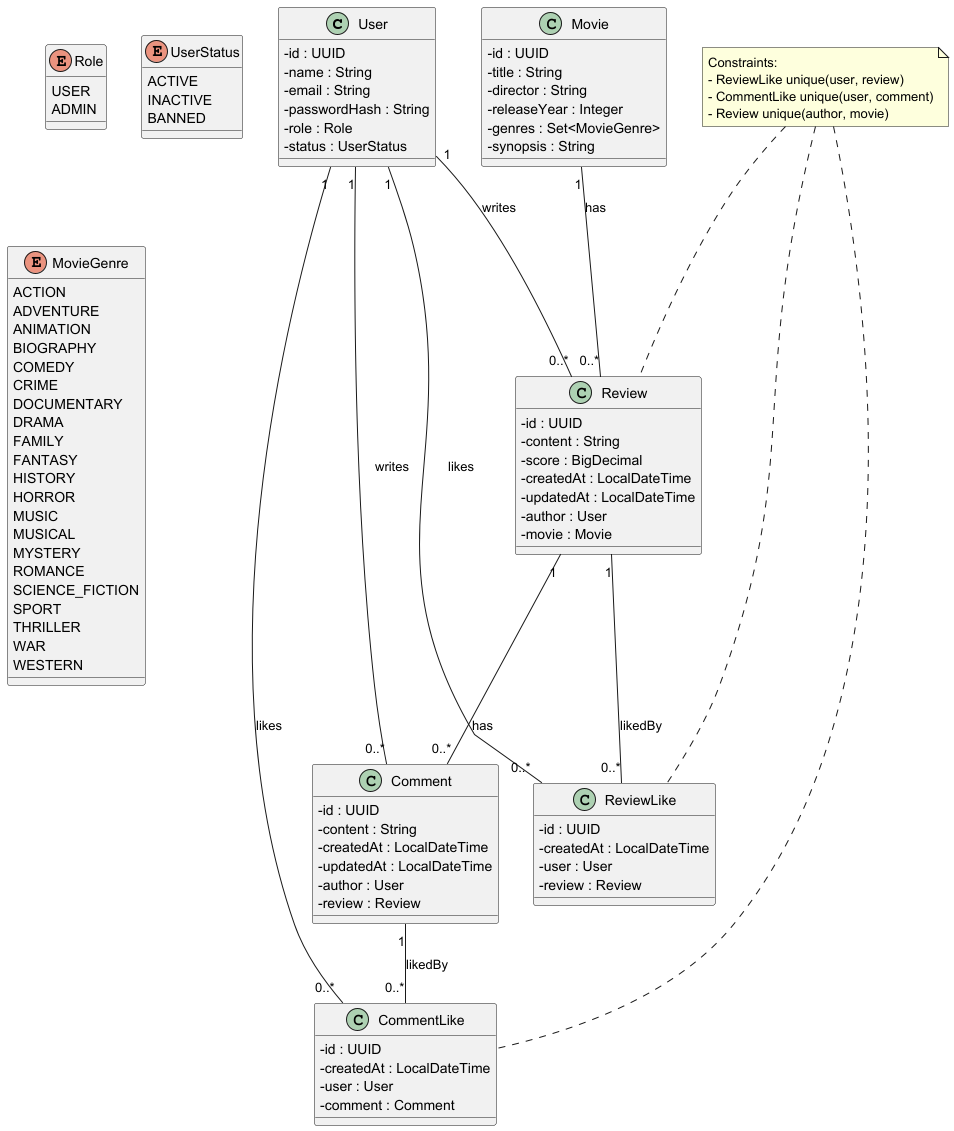

The diagram above was rendered by PlantUML. Its source (embedded in the PNG):
@startuml
skinparam classAttributeIconSize 0

class User {
  - id : UUID
  - name : String
  - email : String
  - passwordHash : String
  - role : Role
  - status : UserStatus
}

class Movie {
  - id : UUID
  - title : String
  - director : String
  - releaseYear : Integer
  - genres : Set<MovieGenre>
  - synopsis : String
}

class Review {
  - id : UUID
  - content : String
  - score : BigDecimal
  - createdAt : LocalDateTime
  - updatedAt : LocalDateTime
  - author : User
  - movie : Movie
}

class Comment {
  - id : UUID
  - content : String
  - createdAt : LocalDateTime
  - updatedAt : LocalDateTime
  - author : User
  - review : Review
}

class ReviewLike {
  - id : UUID
  - createdAt : LocalDateTime
  - user : User
  - review : Review
}

class CommentLike {
  - id : UUID
  - createdAt : LocalDateTime
  - user : User
  - comment : Comment
}

enum Role {
  USER
  ADMIN
}

enum UserStatus {
  ACTIVE
  INACTIVE
  BANNED
}

enum MovieGenre {
  ACTION
  ADVENTURE
  ANIMATION
  BIOGRAPHY
  COMEDY
  CRIME
  DOCUMENTARY
  DRAMA
  FAMILY
  FANTASY
  HISTORY
  HORROR
  MUSIC
  MUSICAL
  MYSTERY
  ROMANCE
  SCIENCE_FICTION
  SPORT
  THRILLER
  WAR
  WESTERN
}

' Relationships
User "1" -- "0..*" Review : writes
User "1" -- "0..*" ReviewLike : likes
User "1" -- "0..*" Comment : writes
User "1" -- "0..*" CommentLike : likes

Movie "1" -- "0..*" Review : has
Review "1" -- "0..*" Comment : has
Review "1" -- "0..*" ReviewLike : likedBy
Comment "1" -- "0..*" CommentLike : likedBy

note "Constraints:\n- ReviewLike unique(user, review)\n- CommentLike unique(user, comment)\n- Review unique(author, movie)" as N1
N1 .. ReviewLike
N1 .. CommentLike
N1 .. Review

@enduml